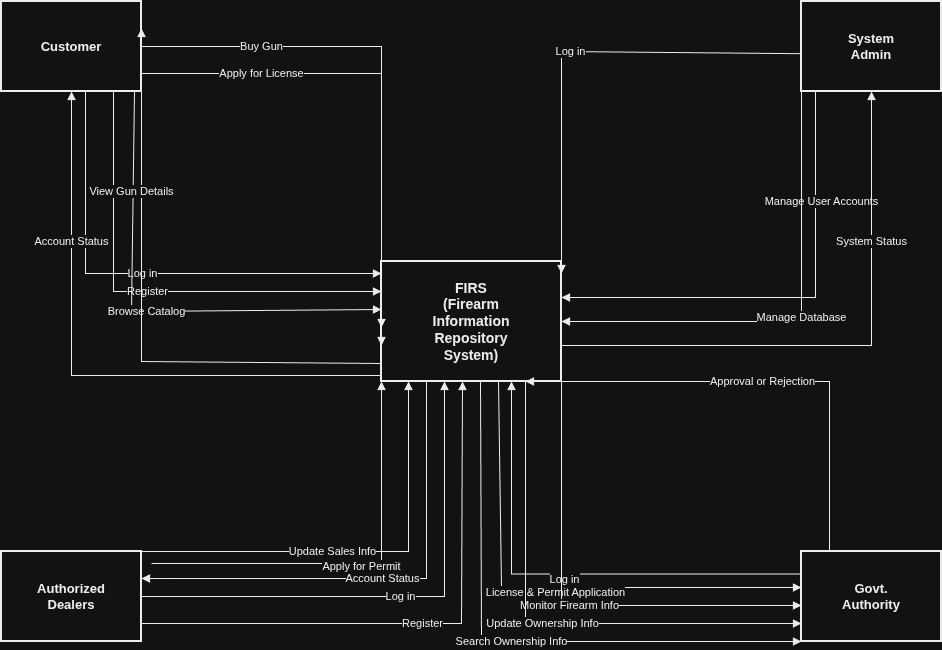

The diagram above was exported from draw.io. Its source (the exported page's mxGraphModel, read from the mxfile embedded in the PNG):
<mxGraphModel dx="1239" dy="718" grid="1" gridSize="10" guides="1" tooltips="1" connect="1" arrows="1" fold="1" page="1" pageScale="1" pageWidth="1100" pageHeight="850" background="#FFFFFF" math="0" shadow="0">
  <root>
    <mxCell id="0" />
    <mxCell id="1" parent="0" />
    <mxCell id="proc_firs" parent="1" style="resizable=0;whiteSpace=wrap;html=1;fillColor=#FFFFFF;strokeColor=#000000;strokeWidth=2;align=center;verticalAlign=middle;fontColor=#000000;fontStyle=1;fontSize=14;" value="FIRS&#10;(Firearm&#10;Information&#10;Repository&#10;System)" vertex="1">
      <mxGeometry height="120" width="180" x="460" y="340" as="geometry" />
    </mxCell>
    <mxCell id="ent_customer" parent="1" style="whiteSpace=wrap;html=1;fillColor=#FFFFFF;strokeColor=#000000;strokeWidth=2;align=center;verticalAlign=middle;fontColor=#000000;fontStyle=1;fontSize=13;" value="Customer" vertex="1">
      <mxGeometry height="90" width="140" x="80" y="80" as="geometry" />
    </mxCell>
    <mxCell id="ent_admin" parent="1" style="whiteSpace=wrap;html=1;fillColor=#FFFFFF;strokeColor=#000000;strokeWidth=2;align=center;verticalAlign=middle;fontColor=#000000;fontStyle=1;fontSize=13;" value="System&#10;Admin" vertex="1">
      <mxGeometry height="90" width="140" x="880" y="80" as="geometry" />
    </mxCell>
    <mxCell id="ent_dealer" parent="1" style="whiteSpace=wrap;html=1;fillColor=#FFFFFF;strokeColor=#000000;strokeWidth=2;align=center;verticalAlign=middle;fontColor=#000000;fontStyle=1;fontSize=13;" value="Authorized&#10;Dealers" vertex="1">
      <mxGeometry height="90" width="140" x="80" y="630" as="geometry" />
    </mxCell>
    <mxCell id="ent_govt" parent="1" style="whiteSpace=wrap;html=1;fillColor=#FFFFFF;strokeColor=#000000;strokeWidth=2;align=center;verticalAlign=middle;fontColor=#000000;fontStyle=1;fontSize=13;" value="Govt.&#10;Authority" vertex="1">
      <mxGeometry height="90" width="140" x="880" y="630" as="geometry" />
    </mxCell>
    <mxCell id="flow_cust_login" edge="1" parent="1" source="ent_customer" style="endArrow=block;endSize=6;html=1;rounded=0;strokeColor=#000000;exitX=0.6;exitY=1;exitDx=0;exitDy=0;entryX=0;entryY=0.1;entryDx=0;entryDy=0;labelBackgroundColor=#FFFFFF;fontColor=#000000;fontSize=11;edgeStyle=orthogonalEdgeStyle;" target="proc_firs" value="Log in">
      <mxGeometry relative="1" as="geometry" />
    </mxCell>
    <mxCell id="flow_cust_reg" edge="1" parent="1" source="ent_customer" style="endArrow=block;endSize=6;html=1;rounded=0;strokeColor=#000000;exitX=0.8;exitY=1;exitDx=0;exitDy=0;entryX=0;entryY=0.25;entryDx=0;entryDy=0;labelBackgroundColor=#FFFFFF;fontColor=#000000;fontSize=11;edgeStyle=orthogonalEdgeStyle;" target="proc_firs" value="Register">
      <mxGeometry relative="1" as="geometry" />
    </mxCell>
    <mxCell id="flow_cust_browse" edge="1" parent="1" source="ent_customer" style="endArrow=block;endSize=6;html=1;rounded=0;strokeColor=#000000;exitX=0.95;exitY=1;exitDx=0;exitDy=0;entryX=0;entryY=0.4;entryDx=0;entryDy=0;labelBackgroundColor=#FFFFFF;fontColor=#000000;fontSize=11;" target="proc_firs" value="Browse Catalog">
      <mxGeometry relative="1" as="geometry">
        <Array as="points">
          <mxPoint x="210" y="390" />
        </Array>
      </mxGeometry>
    </mxCell>
    <mxCell id="flow_cust_apply" edge="1" parent="1" source="ent_customer" style="endArrow=block;endSize=6;html=1;rounded=0;strokeColor=#000000;exitX=1;exitY=0.8;exitDx=0;exitDy=0;entryX=0;entryY=0.55;entryDx=0;entryDy=0;labelBackgroundColor=#FFFFFF;fontColor=#000000;fontSize=11;" target="proc_firs" value="Apply for License">
      <mxGeometry relative="1" x="-0.5142" as="geometry">
        <mxPoint as="offset" />
        <Array as="points">
          <mxPoint x="460" y="152" />
        </Array>
      </mxGeometry>
    </mxCell>
    <mxCell id="flow_cust_buy" edge="1" parent="1" source="ent_customer" style="endArrow=block;endSize=6;html=1;rounded=0;strokeColor=#000000;exitX=1;exitY=0.5;exitDx=0;exitDy=0;entryX=0;entryY=0.7;entryDx=0;entryDy=0;labelBackgroundColor=#FFFFFF;fontColor=#000000;fontSize=11;" target="proc_firs" value="Buy Gun">
      <mxGeometry relative="1" x="-0.5547" as="geometry">
        <mxPoint as="offset" />
        <Array as="points">
          <mxPoint x="460" y="125" />
        </Array>
      </mxGeometry>
    </mxCell>
    <mxCell id="flow_firs_details" edge="1" parent="1" source="proc_firs" style="endArrow=block;endSize=6;html=1;rounded=0;strokeColor=#000000;exitX=0;exitY=0.85;exitDx=0;exitDy=0;entryX=1;entryY=0.3;entryDx=0;entryDy=0;labelBackgroundColor=#FFFFFF;fontColor=#000000;fontSize=11;" target="ent_customer" value="View Gun Details">
      <mxGeometry relative="1" x="0.4311" y="10" as="geometry">
        <mxPoint as="offset" />
        <Array as="points">
          <mxPoint x="220" y="440" />
        </Array>
      </mxGeometry>
    </mxCell>
    <mxCell id="flow_firs_cust_status" edge="1" parent="1" source="proc_firs" style="endArrow=block;endSize=6;html=1;rounded=0;strokeColor=#000000;exitX=0;exitY=0.95;exitDx=0;exitDy=0;entryX=0.5;entryY=1;entryDx=0;entryDy=0;labelBackgroundColor=#FFFFFF;fontColor=#000000;fontSize=11;" target="ent_customer" value="Account Status">
      <mxGeometry relative="1" x="0.4949" as="geometry">
        <mxPoint as="offset" />
        <Array as="points">
          <mxPoint x="150" y="454" />
        </Array>
        <mxPoint x="320" y="320" as="targetPoint" />
      </mxGeometry>
    </mxCell>
    <mxCell id="flow_adm_login" edge="1" parent="1" source="ent_admin" style="endArrow=block;endSize=6;html=1;rounded=0;strokeColor=#000000;exitX=0;exitY=0.58;exitDx=0;exitDy=0;entryX=1;entryY=0.1;entryDx=0;entryDy=0;labelBackgroundColor=#FFFFFF;fontColor=#000000;fontSize=11;exitPerimeter=0;" target="proc_firs" value="Log in">
      <mxGeometry relative="1" as="geometry">
        <Array as="points">
          <mxPoint x="640" y="130" />
        </Array>
      </mxGeometry>
    </mxCell>
    <mxCell id="flow_adm_user" edge="1" parent="1" source="ent_admin" style="endArrow=block;endSize=6;html=1;rounded=0;strokeColor=#000000;exitX=0.1;exitY=1;exitDx=0;exitDy=0;entryX=1;entryY=0.3;entryDx=0;entryDy=0;labelBackgroundColor=#FFFFFF;fontColor=#000000;fontSize=11;" target="proc_firs" value="Manage User Accounts">
      <mxGeometry relative="1" x="-0.5217" y="6" as="geometry">
        <mxPoint as="offset" />
        <Array as="points">
          <mxPoint x="894" y="376" />
        </Array>
      </mxGeometry>
    </mxCell>
    <mxCell id="flow_adm_db" edge="1" parent="1" source="ent_admin" style="endArrow=block;endSize=6;html=1;rounded=0;strokeColor=#000000;exitX=0;exitY=0.8;exitDx=0;exitDy=0;entryX=1;entryY=0.5;entryDx=0;entryDy=0;labelBackgroundColor=#FFFFFF;fontColor=#000000;fontSize=11;" target="proc_firs" value="Manage Database">
      <mxGeometry relative="1" as="geometry">
        <Array as="points">
          <mxPoint x="880" y="400" />
        </Array>
      </mxGeometry>
    </mxCell>
    <mxCell id="flow_firs_status" edge="1" parent="1" source="proc_firs" style="endArrow=block;endSize=6;html=1;rounded=0;strokeColor=#000000;exitX=1;exitY=0.7;exitDx=0;exitDy=0;entryX=0.5;entryY=1;entryDx=0;entryDy=0;labelBackgroundColor=#FFFFFF;fontColor=#000000;fontSize=11;" target="ent_admin" value="System Status">
      <mxGeometry relative="1" x="0.4681" as="geometry">
        <mxPoint as="offset" />
        <Array as="points">
          <mxPoint x="950" y="424" />
        </Array>
      </mxGeometry>
    </mxCell>
    <mxCell id="flow_dlr_permit" edge="1" parent="1" style="endArrow=block;endSize=6;html=1;rounded=0;strokeColor=#000000;entryX=0;entryY=0.9;entryDx=0;entryDy=0;labelBackgroundColor=#FFFFFF;fontColor=#000000;fontSize=11;edgeStyle=orthogonalEdgeStyle;" value="Apply for Permit">
      <mxGeometry relative="1" x="0.017" y="-3" as="geometry">
        <mxPoint as="offset" />
        <mxPoint x="230" y="642" as="sourcePoint" />
        <mxPoint x="460" y="460" as="targetPoint" />
      </mxGeometry>
    </mxCell>
    <mxCell id="flow_dlr_sales" edge="1" parent="1" source="ent_dealer" style="endArrow=block;endSize=6;html=1;rounded=0;strokeColor=#000000;exitX=0.6;exitY=0;exitDx=0;exitDy=0;entryX=0.15;entryY=1;entryDx=0;entryDy=0;labelBackgroundColor=#FFFFFF;fontColor=#000000;fontSize=11;" target="proc_firs" value="Update Sales Info">
      <mxGeometry relative="1" as="geometry">
        <Array as="points">
          <mxPoint x="487" y="630" />
        </Array>
      </mxGeometry>
    </mxCell>
    <mxCell id="flow_firs_dlr_status" edge="1" parent="1" source="proc_firs" style="endArrow=block;endSize=6;html=1;rounded=0;strokeColor=#000000;exitX=0.25;exitY=1;exitDx=0;exitDy=0;entryX=1;entryY=0.3;entryDx=0;entryDy=0;labelBackgroundColor=#FFFFFF;fontColor=#000000;fontSize=11;" target="ent_dealer" value="Account Status">
      <mxGeometry relative="1" as="geometry">
        <Array as="points">
          <mxPoint x="505" y="657" />
        </Array>
      </mxGeometry>
    </mxCell>
    <mxCell id="flow_dlr_login" edge="1" parent="1" source="ent_dealer" style="endArrow=block;endSize=6;html=1;rounded=0;strokeColor=#000000;exitX=1;exitY=0.5;exitDx=0;exitDy=0;entryX=0.35;entryY=1;entryDx=0;entryDy=0;labelBackgroundColor=#FFFFFF;fontColor=#000000;fontSize=11;" target="proc_firs" value="Log in">
      <mxGeometry relative="1" as="geometry">
        <Array as="points">
          <mxPoint x="523" y="675" />
        </Array>
      </mxGeometry>
    </mxCell>
    <mxCell id="flow_dlr_reg" edge="1" parent="1" source="ent_dealer" style="endArrow=block;endSize=6;html=1;rounded=0;strokeColor=#000000;exitX=1;exitY=0.8;exitDx=0;exitDy=0;entryX=0.45;entryY=1;entryDx=0;entryDy=0;labelBackgroundColor=#FFFFFF;fontColor=#000000;fontSize=11;" target="proc_firs" value="Register">
      <mxGeometry relative="1" as="geometry">
        <Array as="points">
          <mxPoint x="540" y="702" />
        </Array>
      </mxGeometry>
    </mxCell>
    <mxCell id="flow_govt_login" edge="1" parent="1" source="ent_govt" style="endArrow=block;endSize=6;html=1;rounded=0;strokeColor=#000000;exitX=0;exitY=0.25;exitDx=0;exitDy=0;entryX=0.55;entryY=1;entryDx=0;entryDy=0;labelBackgroundColor=#FFFFFF;fontColor=#000000;fontSize=11;edgeStyle=orthogonalEdgeStyle;" value="Log in">
      <mxGeometry relative="1" x="-0.0186" y="5" as="geometry">
        <mxPoint as="offset" />
        <mxPoint x="911" y="648" as="sourcePoint" />
        <mxPoint x="590" y="460" as="targetPoint" />
      </mxGeometry>
    </mxCell>
    <mxCell id="flow_firs_lic_perm" edge="1" parent="1" source="proc_firs" style="endArrow=block;endSize=6;html=1;rounded=0;strokeColor=#000000;exitX=0.65;exitY=1;exitDx=0;exitDy=0;entryX=0;entryY=0.4;entryDx=0;entryDy=0;labelBackgroundColor=#FFFFFF;fontColor=#000000;fontSize=11;" target="ent_govt" value="License &amp; Permit Application">
      <mxGeometry relative="1" x="0.0283" y="-5" as="geometry">
        <mxPoint as="offset" />
        <Array as="points">
          <mxPoint x="580" y="666" />
        </Array>
      </mxGeometry>
    </mxCell>
    <mxCell id="flow_govt_approve" edge="1" parent="1" source="ent_govt" style="endArrow=block;endSize=6;html=1;rounded=0;strokeColor=#000000;exitX=0.2;exitY=0;exitDx=0;exitDy=0;entryX=0.8;entryY=1;entryDx=0;entryDy=0;labelBackgroundColor=#FFFFFF;fontColor=#000000;fontSize=11;" target="proc_firs" value="Approval or Rejection">
      <mxGeometry relative="1" as="geometry">
        <Array as="points">
          <mxPoint x="908" y="460" />
        </Array>
      </mxGeometry>
    </mxCell>
    <mxCell id="flow_firs_monitor" edge="1" parent="1" source="proc_firs" style="endArrow=block;endSize=6;html=1;rounded=0;strokeColor=#000000;exitX=0.9;exitY=0.9;exitDx=0;exitDy=0;entryX=0;entryY=0.6;entryDx=0;entryDy=0;labelBackgroundColor=#FFFFFF;fontColor=#000000;fontSize=11;edgeStyle=orthogonalEdgeStyle;" target="ent_govt" value="Monitor Firearm Info">
      <mxGeometry relative="1" as="geometry" />
    </mxCell>
    <mxCell id="flow_firs_update_own" edge="1" parent="1" source="proc_firs" style="endArrow=block;endSize=6;html=1;rounded=0;strokeColor=#000000;exitX=0.8;exitY=1;exitDx=0;exitDy=0;entryX=0;entryY=0.8;entryDx=0;entryDy=0;labelBackgroundColor=#FFFFFF;fontColor=#000000;fontSize=11;edgeStyle=orthogonalEdgeStyle;" target="ent_govt" value="Update Ownership Info">
      <mxGeometry relative="1" as="geometry" />
    </mxCell>
    <mxCell id="flow_firs_search_own" edge="1" parent="1" source="proc_firs" style="endArrow=block;endSize=6;html=1;rounded=0;strokeColor=#000000;exitX=0.55;exitY=1;exitDx=0;exitDy=0;entryX=0;entryY=1;entryDx=0;entryDy=0;labelBackgroundColor=#FFFFFF;fontColor=#000000;fontSize=11;" target="ent_govt" value="Search Ownership Info">
      <mxGeometry relative="1" as="geometry">
        <Array as="points">
          <mxPoint x="560" y="720" />
        </Array>
      </mxGeometry>
    </mxCell>
  </root>
</mxGraphModel>